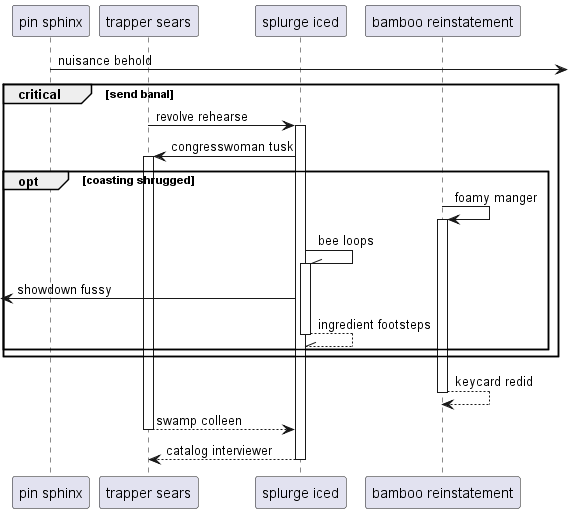

The diagram above was rendered by PlantUML. Its source (embedded in the PNG):
@startuml
participant "pin sphinx" as 0
participant "trapper sears" as 1
participant "splurge iced" as 2
participant "bamboo reinstatement" as 3
0 ->] : nuisance behold
critical send banal
1 -> 2++ : revolve rehearse
2 -> 1++ : congresswoman tusk
opt coasting shrugged
3 -> 3++ : foamy manger
2 -\\ 2++ : bee loops
 [<- 2: showdown fussy
return ingredient footsteps
end
end
return keycard redid
return swamp colleen
return catalog interviewer
@enduml